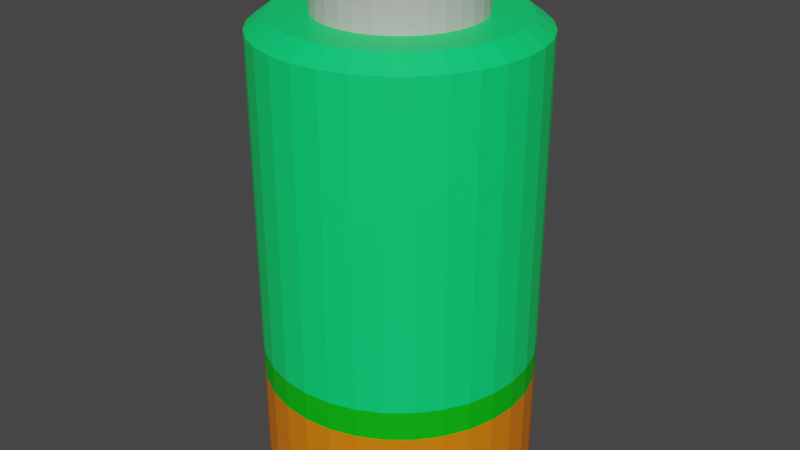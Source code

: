# Source: battery.blend  (saved by Blender 2.80.74; exported with 4.5.12 LTS)
import bpy
from mathutils import Matrix  # noqa: F401  (used for matrix-valued properties, if any)

bpy.ops.wm.read_factory_settings(use_empty=True)
scene = bpy.context.scene
scene.name = 'Scene'

# ---- collections
col_collection = bpy.data.collections.new('Collection'); scene.collection.children.link(col_collection)

# ---- materials (node trees are filled in below, after node groups)
mat_battery = bpy.data.materials.new('battery')
mat_battery.use_transparent_shadow = False
mat_battery1 = bpy.data.materials.new('battery1')
mat_battery1.use_transparent_shadow = False
mat_battery2 = bpy.data.materials.new('battery2')
mat_battery2.use_transparent_shadow = False
mat_battery_metal = bpy.data.materials.new('battery_metal')
mat_battery_metal.use_transparent_shadow = False

# ---- material node trees
mat_battery.use_nodes = True; mat_battery.node_tree.nodes.clear()
_N = mat_battery.node_tree.nodes; _L = mat_battery.node_tree.links
n0 = _N.new('ShaderNodeOutputMaterial'); n0.name = 'Material Output'; n0.location = (300, 300)
n1 = _N.new('ShaderNodeBsdfPrincipled'); n1.name = 'Principled BSDF'; n1.location = (10, 300)
n1.distribution = 'GGX'
n1.subsurface_method = 'BURLEY'
n1.inputs[0].default_value = (0.0, 0.8, 0.1649, 1.0)
n1.inputs[3].default_value = 1.45
n1.inputs[27].default_value = (0.0, 0.0, 0.0, 1.0)
n1.inputs[28].default_value = 1.0
_L.new(n1.outputs[0], n0.inputs[0])
n0.is_active_output = True
mat_battery1.use_nodes = True; mat_battery1.node_tree.nodes.clear()
_N = mat_battery1.node_tree.nodes; _L = mat_battery1.node_tree.links
n0 = _N.new('ShaderNodeOutputMaterial'); n0.name = 'Material Output'; n0.location = (300, 300)
n1 = _N.new('ShaderNodeBsdfPrincipled'); n1.name = 'Principled BSDF'; n1.location = (10, 300)
n1.distribution = 'GGX'
n1.subsurface_method = 'BURLEY'
n1.inputs[0].default_value = (0.8, 0.2027, 0.0, 1.0)
n1.inputs[3].default_value = 1.45
n1.inputs[27].default_value = (0.0, 0.0, 0.0, 1.0)
n1.inputs[28].default_value = 1.0
_L.new(n1.outputs[0], n0.inputs[0])
n0.is_active_output = True
mat_battery2.use_nodes = True; mat_battery2.node_tree.nodes.clear()
_N = mat_battery2.node_tree.nodes; _L = mat_battery2.node_tree.links
n0 = _N.new('ShaderNodeOutputMaterial'); n0.name = 'Material Output'; n0.location = (300, 300)
n1 = _N.new('ShaderNodeBsdfPrincipled'); n1.name = 'Principled BSDF'; n1.location = (10, 300)
n1.distribution = 'GGX'
n1.subsurface_method = 'BURLEY'
n1.inputs[0].default_value = (0.0, 0.5071, 0.00185, 1.0)
n1.inputs[3].default_value = 1.45
n1.inputs[27].default_value = (0.0, 0.0, 0.0, 1.0)
n1.inputs[28].default_value = 1.0
_L.new(n1.outputs[0], n0.inputs[0])
n0.is_active_output = True
mat_battery_metal.use_nodes = True; mat_battery_metal.node_tree.nodes.clear()
_N = mat_battery_metal.node_tree.nodes; _L = mat_battery_metal.node_tree.links
n0 = _N.new('ShaderNodeOutputMaterial'); n0.name = 'Material Output'; n0.location = (300, 300)
n1 = _N.new('ShaderNodeBsdfPrincipled'); n1.name = 'Principled BSDF'; n1.location = (10, 300)
n1.distribution = 'GGX'
n1.subsurface_method = 'BURLEY'
n1.inputs[0].default_value = (0.5382, 0.5382, 0.5382, 1.0)
n1.inputs[3].default_value = 1.45
n1.inputs[27].default_value = (0.0, 0.0, 0.0, 1.0)
n1.inputs[28].default_value = 1.0
_L.new(n1.outputs[0], n0.inputs[0])
n0.is_active_output = True

# ---- world
world_world = bpy.data.worlds.new('World'); scene.world = world_world
world_world.use_nodes = True; world_world.node_tree.nodes.clear()
_N = world_world.node_tree.nodes; _L = world_world.node_tree.links
n0 = _N.new('ShaderNodeOutputWorld'); n0.name = 'World Output'; n0.location = (300, 300)
n1 = _N.new('ShaderNodeBackground'); n1.name = 'Background'; n1.location = (10, 300)
n1.inputs[0].default_value = (0.05088, 0.05088, 0.05088, 1.0)
_L.new(n1.outputs[0], n0.inputs[0])
n0.is_active_output = True
world_world.color = (0.05088, 0.05088, 0.05088)
world_world.use_sun_shadow = False
world_world.sun_shadow_jitter_overblur = 0.0

# ---- meshes
me_cylinder = bpy.data.meshes.new('Cylinder')
me_cylinder.from_pydata([(-1.991e-08, 0.263, -0.5666), (0.0, 0.3465, 0.6014), (0.05131, 0.258, -0.5666), (0.0676, 0.3398, 0.6014), (0.1006, 0.243, -0.5666), (0.1326, 0.3201, 0.6014), (0.1461, 0.2187, -0.5666), (0.1925, 0.2881, 0.6014), (0.186, 0.186, -0.5666), (0.245, 0.245, 0.6014), (0.2187, 0.1461, -0.5666), (0.2881, 0.1925, 0.6014), (0.243, 0.1006, -0.5666), (0.3201, 0.1326, 0.6014), (0.258, 0.05131, -0.5666), (0.3398, 0.0676, 0.6014), (0.263, 2.413e-08, -0.5666), (0.3465, 2.616e-08, 0.6014), (0.258, -0.05131, -0.5666), (0.3398, -0.0676, 0.6014), (0.243, -0.1006, -0.5666), (0.3201, -0.1326, 0.6014), (0.2187, -0.1461, -0.5666), (0.2881, -0.1925, 0.6014), (0.186, -0.186, -0.5666), (0.245, -0.245, 0.6014), (0.1461, -0.2187, -0.5666), (0.1925, -0.2881, 0.6014), (0.1006, -0.243, -0.5666), (0.1326, -0.3201, 0.6014), (0.05131, -0.258, -0.5666), (0.0676, -0.3398, 0.6014), (-8.179e-08, -0.263, -0.5666), (-1.129e-07, -0.3465, 0.6014), (-0.05131, -0.258, -0.5666), (-0.0676, -0.3398, 0.6014), (-0.1006, -0.243, -0.5666), (-0.1326, -0.3201, 0.6014), (-0.1461, -0.2187, -0.5666), (-0.1925, -0.2881, 0.6014), (-0.186, -0.186, -0.5666), (-0.245, -0.245, 0.6014), (-0.2187, -0.1461, -0.5666), (-0.2881, -0.1925, 0.6014), (-0.243, -0.1006, -0.5666), (-0.3201, -0.1326, 0.6014), (-0.258, -0.05131, -0.5666), (-0.3398, -0.0676, 0.6014), (-0.263, 2.695e-07, -0.5666), (-0.3465, 3.346e-07, 0.6014), (-0.258, 0.05131, -0.5666), (-0.3398, 0.0676, 0.6014), (-0.243, 0.1006, -0.5666), (-0.3201, 0.1326, 0.6014), (-0.2187, 0.1461, -0.5666), (-0.2881, 0.1925, 0.6014), (-0.186, 0.186, -0.5666), (-0.245, 0.245, 0.6014), (-0.1461, 0.2187, -0.5666), (-0.1925, 0.2881, 0.6014), (-0.1006, 0.243, -0.5666), (-0.1326, 0.3201, 0.6014), (-0.05131, 0.258, -0.5666), (-0.0676, 0.3398, 0.6014), (0.0, 0.3465, -0.5283), (0.0676, 0.3398, -0.5283), (0.1326, 0.3201, -0.5283), (0.1925, 0.2881, -0.5283), (0.245, 0.245, -0.5283), (0.2881, 0.1925, -0.5283), (0.3201, 0.1326, -0.5283), (0.3398, 0.0676, -0.5283), (0.3465, 2.616e-08, -0.5283), (0.3398, -0.0676, -0.5283), (0.3201, -0.1326, -0.5283), (0.2881, -0.1925, -0.5283), (0.245, -0.245, -0.5283), (0.1925, -0.2881, -0.5283), (0.1326, -0.3201, -0.5283), (0.0676, -0.3398, -0.5283), (-1.129e-07, -0.3465, -0.5283), (-0.0676, -0.3398, -0.5283), (-0.1326, -0.3201, -0.5283), (-0.1925, -0.2881, -0.5283), (-0.245, -0.245, -0.5283), (-0.2881, -0.1925, -0.5283), (-0.3201, -0.1326, -0.5283), (-0.3398, -0.0676, -0.5283), (-0.3465, 3.346e-07, -0.5283), (-0.3398, 0.0676, -0.5283), (-0.3201, 0.1326, -0.5283), (-0.2881, 0.1925, -0.5283), (-0.245, 0.245, -0.5283), (-0.1925, 0.2881, -0.5283), (-0.1326, 0.3201, -0.5283), (-0.0676, 0.3398, -0.5283), (5.71e-09, 0.2984, 0.6371), (0.05822, 0.2927, 0.6371), (0.1142, 0.2757, 0.6371), (0.1658, 0.2481, 0.6371), (0.211, 0.211, 0.6371), (0.2481, 0.1658, 0.6371), (0.2757, 0.1142, 0.6371), (0.2927, 0.05822, 0.6371), (0.2984, 3.623e-08, 0.6371), (0.2927, -0.05822, 0.6371), (0.2757, -0.1142, 0.6371), (0.2481, -0.1658, 0.6371), (0.211, -0.211, 0.6371), (0.1658, -0.2481, 0.6371), (0.1142, -0.2757, 0.6371), (0.05822, -0.2927, 0.6371), (-9.153e-08, -0.2984, 0.6371), (-0.05822, -0.2927, 0.6371), (-0.1142, -0.2757, 0.6371), (-0.1658, -0.2481, 0.6371), (-0.211, -0.211, 0.6371), (-0.2481, -0.1658, 0.6371), (-0.2757, -0.1142, 0.6371), (-0.2927, -0.05822, 0.6371), (-0.2984, 3.019e-07, 0.6371), (-0.2927, 0.05822, 0.6371), (-0.2757, 0.1142, 0.6371), (-0.2481, 0.1658, 0.6371), (-0.211, 0.211, 0.6371), (-0.1658, 0.2481, 0.6371), (-0.1142, 0.2757, 0.6371), (-0.05822, 0.2927, 0.6371), (4.221e-08, 0.2028, 0.6378), (0.03956, 0.1989, 0.6378), (0.07761, 0.1874, 0.6378), (0.1127, 0.1686, 0.6378), (0.1434, 0.1434, 0.6378), (0.1686, 0.1127, 0.6378), (0.1874, 0.07761, 0.6378), (0.1989, 0.03956, 0.6378), (0.2028, 5.867e-08, 0.6378), (0.1989, -0.03956, 0.6378), (0.1874, -0.07761, 0.6378), (0.1686, -0.1127, 0.6378), (0.1434, -0.1434, 0.6378), (0.1127, -0.1686, 0.6378), (0.07761, -0.1874, 0.6378), (0.03956, -0.1989, 0.6378), (-2.387e-08, -0.2028, 0.6378), (-0.03956, -0.1989, 0.6378), (-0.07761, -0.1874, 0.6378), (-0.1127, -0.1686, 0.6378), (-0.1434, -0.1434, 0.6378), (-0.1686, -0.1127, 0.6378), (-0.1874, -0.07761, 0.6378), (-0.1989, -0.03956, 0.6378), (-0.2028, 2.392e-07, 0.6378), (-0.1989, 0.03956, 0.6378), (-0.1874, 0.07761, 0.6378), (-0.1686, 0.1127, 0.6378), (-0.1434, 0.1434, 0.6378), (-0.1127, 0.1686, 0.6378), (-0.07761, 0.1874, 0.6378), (-0.03956, 0.1989, 0.6378), (4.491e-08, 0.1791, 0.7695), (0.03493, 0.1756, 0.7695), (0.06852, 0.1654, 0.7695), (0.09948, 0.1489, 0.7695), (0.1266, 0.1266, 0.7695), (0.1489, 0.09948, 0.7695), (0.1654, 0.06852, 0.7695), (0.1756, 0.03493, 0.7695), (0.1791, 6.502e-08, 0.7695), (0.1756, -0.03493, 0.7695), (0.1654, -0.06852, 0.7695), (0.1489, -0.09948, 0.7695), (0.1266, -0.1266, 0.7695), (0.09948, -0.1489, 0.7695), (0.06852, -0.1654, 0.7695), (0.03493, -0.1756, 0.7695), (-1.343e-08, -0.1791, 0.7695), (-0.03493, -0.1756, 0.7695), (-0.06852, -0.1654, 0.7695), (-0.09948, -0.1489, 0.7695), (-0.1266, -0.1266, 0.7695), (-0.1489, -0.09948, 0.7695), (-0.1654, -0.06852, 0.7695), (-0.1756, -0.03493, 0.7695), (-0.1791, 2.244e-07, 0.7695), (-0.1756, 0.03493, 0.7695), (-0.1654, 0.06852, 0.7695), (-0.1489, 0.09948, 0.7695), (-0.1266, 0.1266, 0.7695), (-0.09948, 0.1489, 0.7695), (-0.06852, 0.1654, 0.7695), (-0.03493, 0.1756, 0.7695), (5.735e-08, 0.0772, 0.7655), (0.01506, 0.07572, 0.7655), (0.02954, 0.07133, 0.7655), (0.04289, 0.06419, 0.7655), (0.05459, 0.05459, 0.7655), (0.06419, 0.04289, 0.7655), (0.07133, 0.02954, 0.7655), (0.07572, 0.01506, 0.7655), (0.0772, 9.045e-08, 0.7655), (0.07572, -0.01506, 0.7655), (0.07133, -0.02954, 0.7655), (0.06419, -0.04289, 0.7655), (0.05459, -0.05459, 0.7655), (0.04289, -0.06419, 0.7655), (0.02954, -0.07133, 0.7655), (0.01506, -0.07572, 0.7655), (3.219e-08, -0.0772, 0.7655), (-0.01506, -0.07572, 0.7655), (-0.02954, -0.07133, 0.7655), (-0.04289, -0.06419, 0.7655), (-0.05459, -0.05459, 0.7655), (-0.06419, -0.04289, 0.7655), (-0.07133, -0.02954, 0.7655), (-0.07572, -0.01506, 0.7655), (-0.0772, 1.592e-07, 0.7655), (-0.07572, 0.01506, 0.7655), (-0.07133, 0.02954, 0.7655), (-0.06419, 0.04289, 0.7655), (-0.05459, 0.05459, 0.7655), (-0.04289, 0.06419, 0.7655), (-0.02954, 0.07133, 0.7655), (-0.01506, 0.07572, 0.7655), (6.269e-08, 1.084e-07, 0.7655), (6.325e-08, 1.084e-07, 0.7655), (6.196e-08, 1.084e-07, 0.7655), (6.196e-08, 1.084e-07, 0.7655), (6.196e-08, 1.084e-07, 0.7655), (6.196e-08, 1.058e-07, 0.7655), (6.196e-08, 1.058e-07, 0.7655), (6.196e-08, 1.071e-07, 0.7655), (6.196e-08, 1.067e-07, 0.7655), (6.196e-08, 1.071e-07, 0.7655), (6.196e-08, 1.058e-07, 0.7655), (6.196e-08, 1.058e-07, 0.7655), (6.196e-08, 1.084e-07, 0.7655), (6.196e-08, 1.084e-07, 0.7655), (6.196e-08, 1.084e-07, 0.7655), (6.325e-08, 1.084e-07, 0.7655), (6.269e-08, 1.084e-07, 0.7655), (6.325e-08, 1.084e-07, 0.7655), (6.196e-08, 1.084e-07, 0.7655), (6.196e-08, 1.084e-07, 0.7655), (6.196e-08, 1.084e-07, 0.7655), (6.196e-08, 1.058e-07, 0.7655), (6.196e-08, 1.058e-07, 0.7655), (6.196e-08, 1.071e-07, 0.7655), (6.196e-08, 1.067e-07, 0.7655), (6.196e-08, 1.071e-07, 0.7655), (6.196e-08, 1.058e-07, 0.7655), (6.196e-08, 1.058e-07, 0.7655), (6.196e-08, 1.084e-07, 0.7655), (6.196e-08, 1.084e-07, 0.7655), (6.196e-08, 1.084e-07, 0.7655), (6.325e-08, 1.084e-07, 0.7655), (-0.1127, -0.1686, 0.7424), (-0.1434, -0.1434, 0.7424), (0.1874, 0.07761, 0.7424), (0.1989, 0.03956, 0.7424), (-0.1686, -0.1127, 0.7424), (0.2028, 5.867e-08, 0.7424), (-0.1874, -0.07761, 0.7424), (0.1989, -0.03956, 0.7424), (-0.1989, -0.03956, 0.7424), (0.1874, -0.07761, 0.7424), (-0.2028, 2.392e-07, 0.7424), (0.1686, -0.1127, 0.7424), (-0.1989, 0.03956, 0.7424), (0.1434, -0.1434, 0.7424), (-0.1874, 0.07761, 0.7424), (0.1127, -0.1686, 0.7424), (-0.1686, 0.1127, 0.7424), (0.07761, -0.1874, 0.7424), (4.221e-08, 0.2028, 0.7424), (0.03956, 0.1989, 0.7424), (-0.1434, 0.1434, 0.7424), (0.03956, -0.1989, 0.7424), (0.07761, 0.1874, 0.7424), (-0.1127, 0.1686, 0.7424), (-2.387e-08, -0.2028, 0.7424), (0.1127, 0.1686, 0.7424), (-0.07761, 0.1874, 0.7424), (-0.03956, -0.1989, 0.7424), (0.1434, 0.1434, 0.7424), (-0.03956, 0.1989, 0.7424), (-0.07761, -0.1874, 0.7424), (0.1686, 0.1127, 0.7424), (0.0, 0.3465, -0.2023), (0.0676, 0.3398, -0.2023), (0.1326, 0.3201, -0.2023), (0.1925, 0.2881, -0.2023), (0.245, 0.245, -0.2023), (0.2881, 0.1925, -0.2023), (0.3201, 0.1326, -0.2023), (0.3398, 0.0676, -0.2023), (0.3465, 2.616e-08, -0.2023), (0.3398, -0.0676, -0.2023), (0.3201, -0.1326, -0.2023), (0.2881, -0.1925, -0.2023), (0.245, -0.245, -0.2023), (0.1925, -0.2881, -0.2023), (0.1326, -0.3201, -0.2023), (0.0676, -0.3398, -0.2023), (-1.129e-07, -0.3465, -0.2023), (-0.0676, -0.3398, -0.2023), (-0.1326, -0.3201, -0.2023), (-0.1925, -0.2881, -0.2023), (-0.245, -0.245, -0.2023), (-0.2881, -0.1925, -0.2023), (-0.3201, -0.1326, -0.2023), (-0.3398, -0.0676, -0.2023), (-0.3465, 3.346e-07, -0.2023), (-0.3398, 0.0676, -0.2023), (-0.3201, 0.1326, -0.2023), (-0.2881, 0.1925, -0.2023), (-0.245, 0.245, -0.2023), (-0.1925, 0.2881, -0.2023), (-0.1326, 0.3201, -0.2023), (-0.0676, 0.3398, -0.2023), (0.0676, 0.3398, -0.2781), (0.1326, 0.3201, -0.2781), (0.1925, 0.2881, -0.2781), (0.245, 0.245, -0.2781), (0.2881, 0.1925, -0.2781), (0.3201, 0.1326, -0.2781), (0.3398, 0.0676, -0.2781), (0.3465, 2.616e-08, -0.2781), (0.3398, -0.0676, -0.2781), (0.3201, -0.1326, -0.2781), (0.2881, -0.1925, -0.2781), (0.245, -0.245, -0.2781), (0.1925, -0.2881, -0.2781), (0.1326, -0.3201, -0.2781), (0.0676, -0.3398, -0.2781), (-1.129e-07, -0.3465, -0.2781), (-0.0676, -0.3398, -0.2781), (-0.1326, -0.3201, -0.2781), (-0.1925, -0.2881, -0.2781), (-0.245, -0.245, -0.2781), (-0.2881, -0.1925, -0.2781), (-0.3201, -0.1326, -0.2781), (-0.3398, -0.0676, -0.2781), (-0.3465, 3.346e-07, -0.2781), (-0.3398, 0.0676, -0.2781), (-0.3201, 0.1326, -0.2781), (-0.2881, 0.1925, -0.2781), (-0.245, 0.245, -0.2781), (-0.1925, 0.2881, -0.2781), (-0.1326, 0.3201, -0.2781), (-0.0676, 0.3398, -0.2781), (0.0, 0.3465, -0.2781), (3.72e-09, 0.3152, -0.5666), (0.06149, 0.3091, -0.5666), (0.1206, 0.2912, -0.5666), (0.1751, 0.2621, -0.5666), (0.2229, 0.2229, -0.5666), (0.2621, 0.1751, -0.5666), (0.2912, 0.1206, -0.5666), (0.3091, 0.06149, -0.5666), (0.3152, 3.272e-08, -0.5666), (0.3091, -0.06149, -0.5666), (0.2912, -0.1206, -0.5666), (0.2621, -0.1751, -0.5666), (0.2229, -0.2229, -0.5666), (0.1751, -0.2621, -0.5666), (0.1206, -0.2912, -0.5666), (0.06149, -0.3091, -0.5666), (-9.898e-08, -0.3152, -0.5666), (-0.06149, -0.3091, -0.5666), (-0.1206, -0.2912, -0.5666), (-0.1751, -0.2621, -0.5666), (-0.2229, -0.2229, -0.5666), (-0.2621, -0.1751, -0.5666), (-0.2912, -0.1206, -0.5666), (-0.3091, -0.06149, -0.5666), (-0.3152, 3.133e-07, -0.5666), (-0.3091, 0.06149, -0.5666), (-0.2912, 0.1206, -0.5666), (-0.2621, 0.1751, -0.5666), (-0.2229, 0.2229, -0.5666), (-0.1751, 0.2621, -0.5666), (-0.1206, 0.2912, -0.5666), (-0.06149, 0.3091, -0.5666)], [], [(288, 1, 3, 289), (289, 3, 5, 290), (290, 5, 7, 291), (291, 7, 9, 292), (292, 9, 11, 293), (293, 11, 13, 294), (294, 13, 15, 295), (295, 15, 17, 296), (296, 17, 19, 297), (297, 19, 21, 298), (298, 21, 23, 299), (299, 23, 25, 300), (300, 25, 27, 301), (301, 27, 29, 302), (302, 29, 31, 303), (303, 31, 33, 304), (304, 33, 35, 305), (305, 35, 37, 306), (306, 37, 39, 307), (307, 39, 41, 308), (308, 41, 43, 309), (309, 43, 45, 310), (310, 45, 47, 311), (311, 47, 49, 312), (312, 49, 51, 313), (313, 51, 53, 314), (314, 53, 55, 315), (315, 55, 57, 316), (316, 57, 59, 317), (317, 59, 61, 318), (21, 19, 105, 106), (318, 61, 63, 319), (319, 63, 1, 288), (0, 2, 4, 6, 8, 10, 12, 14, 16, 18, 20, 22, 24, 26, 28, 30, 32, 34, 36, 38, 40, 42, 44, 46, 48, 50, 52, 54, 56, 58, 60, 62), (383, 95, 64, 352), (382, 94, 95, 383), (381, 93, 94, 382), (380, 92, 93, 381), (379, 91, 92, 380), (378, 90, 91, 379), (377, 89, 90, 378), (376, 88, 89, 377), (375, 87, 88, 376), (374, 86, 87, 375), (373, 85, 86, 374), (372, 84, 85, 373), (371, 83, 84, 372), (370, 82, 83, 371), (369, 81, 82, 370), (368, 80, 81, 369), (367, 79, 80, 368), (366, 78, 79, 367), (365, 77, 78, 366), (364, 76, 77, 365), (363, 75, 76, 364), (362, 74, 75, 363), (361, 73, 74, 362), (360, 72, 73, 361), (359, 71, 72, 360), (358, 70, 71, 359), (357, 69, 70, 358), (356, 68, 69, 357), (355, 67, 68, 356), (354, 66, 67, 355), (353, 65, 66, 354), (352, 64, 65, 353), (113, 112, 144, 145), (39, 37, 114, 115), (57, 55, 123, 124), (13, 11, 101, 102), (31, 29, 110, 111), (49, 47, 119, 120), (5, 3, 97, 98), (23, 21, 106, 107), (41, 39, 115, 116), (59, 57, 124, 125), (15, 13, 102, 103), (33, 31, 111, 112), (51, 49, 120, 121), (7, 5, 98, 99), (25, 23, 107, 108), (43, 41, 116, 117), (61, 59, 125, 126), (17, 15, 103, 104), (35, 33, 112, 113), (53, 51, 121, 122), (9, 7, 99, 100), (27, 25, 108, 109), (45, 43, 117, 118), (63, 61, 126, 127), (19, 17, 104, 105), (37, 35, 113, 114), (55, 53, 122, 123), (11, 9, 100, 101), (29, 27, 109, 110), (47, 45, 118, 119), (3, 1, 96, 97), (1, 63, 127, 96), (257, 256, 179, 180), (100, 99, 131, 132), (127, 126, 158, 159), (114, 113, 145, 146), (101, 100, 132, 133), (96, 127, 159, 128), (115, 114, 146, 147), (102, 101, 133, 134), (116, 115, 147, 148), (103, 102, 134, 135), (117, 116, 148, 149), (104, 103, 135, 136), (118, 117, 149, 150), (105, 104, 136, 137), (119, 118, 150, 151), (106, 105, 137, 138), (120, 119, 151, 152), (107, 106, 138, 139), (121, 120, 152, 153), (108, 107, 139, 140), (122, 121, 153, 154), (109, 108, 140, 141), (123, 122, 154, 155), (110, 109, 141, 142), (97, 96, 128, 129), (124, 123, 155, 156), (111, 110, 142, 143), (98, 97, 129, 130), (125, 124, 156, 157), (112, 111, 143, 144), (99, 98, 130, 131), (126, 125, 157, 158), (183, 182, 214, 215), (259, 258, 166, 167), (260, 257, 180, 181), (261, 259, 167, 168), (262, 260, 181, 182), (263, 261, 168, 169), (264, 262, 182, 183), (265, 263, 169, 170), (266, 264, 183, 184), (267, 265, 170, 171), (268, 266, 184, 185), (269, 267, 171, 172), (270, 268, 185, 186), (271, 269, 172, 173), (272, 270, 186, 187), (273, 271, 173, 174), (275, 274, 160, 161), (276, 272, 187, 188), (277, 273, 174, 175), (278, 275, 161, 162), (279, 276, 188, 189), (280, 277, 175, 176), (281, 278, 162, 163), (282, 279, 189, 190), (283, 280, 176, 177), (284, 281, 163, 164), (285, 282, 190, 191), (286, 283, 177, 178), (287, 284, 164, 165), (274, 285, 191, 160), (256, 286, 178, 179), (258, 287, 165, 166), (218, 217, 249, 250), (170, 169, 201, 202), (184, 183, 215, 216), (171, 170, 202, 203), (185, 184, 216, 217), (172, 171, 203, 204), (186, 185, 217, 218), (173, 172, 204, 205), (187, 186, 218, 219), (174, 173, 205, 206), (161, 160, 192, 193), (188, 187, 219, 220), (175, 174, 206, 207), (162, 161, 193, 194), (189, 188, 220, 221), (176, 175, 207, 208), (163, 162, 194, 195), (190, 189, 221, 222), (177, 176, 208, 209), (164, 163, 195, 196), (191, 190, 222, 223), (178, 177, 209, 210), (165, 164, 196, 197), (160, 191, 223, 192), (179, 178, 210, 211), (166, 165, 197, 198), (180, 179, 211, 212), (167, 166, 198, 199), (181, 180, 212, 213), (168, 167, 199, 200), (182, 181, 213, 214), (169, 168, 200, 201), (225, 224, 255, 254, 253, 252, 251, 250, 249, 248, 247, 246, 245, 244, 243, 242, 241, 240, 239, 238, 237, 236, 235, 234, 233, 232, 231, 230, 229, 228, 227, 226), (205, 204, 236, 237), (219, 218, 250, 251), (206, 205, 237, 238), (193, 192, 224, 225), (220, 219, 251, 252), (207, 206, 238, 239), (194, 193, 225, 226), (221, 220, 252, 253), (208, 207, 239, 240), (195, 194, 226, 227), (222, 221, 253, 254), (209, 208, 240, 241), (196, 195, 227, 228), (223, 222, 254, 255), (210, 209, 241, 242), (197, 196, 228, 229), (192, 223, 255, 224), (211, 210, 242, 243), (198, 197, 229, 230), (212, 211, 243, 244), (199, 198, 230, 231), (213, 212, 244, 245), (200, 199, 231, 232), (214, 213, 245, 246), (201, 200, 232, 233), (215, 214, 246, 247), (202, 201, 233, 234), (216, 215, 247, 248), (203, 202, 234, 235), (217, 216, 248, 249), (204, 203, 235, 236), (134, 133, 287, 258), (147, 146, 286, 256), (128, 159, 285, 274), (133, 132, 284, 287), (146, 145, 283, 286), (159, 158, 282, 285), (132, 131, 281, 284), (145, 144, 280, 283), (158, 157, 279, 282), (131, 130, 278, 281), (144, 143, 277, 280), (157, 156, 276, 279), (130, 129, 275, 278), (143, 142, 273, 277), (156, 155, 272, 276), (129, 128, 274, 275), (142, 141, 271, 273), (155, 154, 270, 272), (141, 140, 269, 271), (154, 153, 268, 270), (140, 139, 267, 269), (153, 152, 266, 268), (139, 138, 265, 267), (152, 151, 264, 266), (138, 137, 263, 265), (151, 150, 262, 264), (137, 136, 261, 263), (150, 149, 260, 262), (136, 135, 259, 261), (149, 148, 257, 260), (135, 134, 258, 259), (148, 147, 256, 257), (350, 319, 288, 351), (349, 318, 319, 350), (348, 317, 318, 349), (347, 316, 317, 348), (346, 315, 316, 347), (345, 314, 315, 346), (344, 313, 314, 345), (343, 312, 313, 344), (342, 311, 312, 343), (341, 310, 311, 342), (340, 309, 310, 341), (339, 308, 309, 340), (338, 307, 308, 339), (337, 306, 307, 338), (336, 305, 306, 337), (335, 304, 305, 336), (334, 303, 304, 335), (333, 302, 303, 334), (332, 301, 302, 333), (331, 300, 301, 332), (330, 299, 300, 331), (329, 298, 299, 330), (328, 297, 298, 329), (327, 296, 297, 328), (326, 295, 296, 327), (325, 294, 295, 326), (324, 293, 294, 325), (323, 292, 293, 324), (322, 291, 292, 323), (321, 290, 291, 322), (320, 289, 290, 321), (351, 288, 289, 320), (64, 351, 320, 65), (65, 320, 321, 66), (66, 321, 322, 67), (67, 322, 323, 68), (68, 323, 324, 69), (69, 324, 325, 70), (70, 325, 326, 71), (71, 326, 327, 72), (72, 327, 328, 73), (73, 328, 329, 74), (74, 329, 330, 75), (75, 330, 331, 76), (76, 331, 332, 77), (77, 332, 333, 78), (78, 333, 334, 79), (79, 334, 335, 80), (80, 335, 336, 81), (81, 336, 337, 82), (82, 337, 338, 83), (83, 338, 339, 84), (84, 339, 340, 85), (85, 340, 341, 86), (86, 341, 342, 87), (87, 342, 343, 88), (88, 343, 344, 89), (89, 344, 345, 90), (90, 345, 346, 91), (91, 346, 347, 92), (92, 347, 348, 93), (93, 348, 349, 94), (94, 349, 350, 95), (95, 350, 351, 64), (2, 0, 352, 353), (4, 2, 353, 354), (6, 4, 354, 355), (8, 6, 355, 356), (10, 8, 356, 357), (12, 10, 357, 358), (14, 12, 358, 359), (16, 14, 359, 360), (18, 16, 360, 361), (20, 18, 361, 362), (22, 20, 362, 363), (24, 22, 363, 364), (26, 24, 364, 365), (28, 26, 365, 366), (30, 28, 366, 367), (32, 30, 367, 368), (34, 32, 368, 369), (36, 34, 369, 370), (38, 36, 370, 371), (40, 38, 371, 372), (42, 40, 372, 373), (44, 42, 373, 374), (46, 44, 374, 375), (48, 46, 375, 376), (50, 48, 376, 377), (52, 50, 377, 378), (54, 52, 378, 379), (56, 54, 379, 380), (58, 56, 380, 381), (60, 58, 381, 382), (62, 60, 382, 383), (0, 62, 383, 352)])
me_cylinder.polygons.foreach_set('material_index', [0, 0, 0, 0, 0, 0, 0, 0, 0, 0, 0, 0, 0, 0, 0, 0, 0, 0, 0, 0, 0, 0, 0, 0, 0, 0, 0, 0, 0, 0, 0, 0, 0, 3, 0, 0, 0, 0, 0, 0, 0, 0, 0, 0, 0, 0, 0, 0, 0, 0, 0, 0, 0, 0, 0, 0, 0, 0, 0, 0, 0, 0, 0, 0, 0, 0, 0, 0, 0, 0, 0, 0, 0, 0, 0, 0, 0, 0, 0, 0, 0, 0, 0, 0, 0, 0, 0, 0, 0, 0, 0, 0, 0, 0, 0, 0, 0, 0, 3, 0, 0, 0, 0, 0, 0, 0, 0, 0, 0, 0, 0, 0, 0, 0, 0, 0, 0, 0, 0, 0, 0, 0, 0, 0, 0, 0, 0, 0, 0, 0, 3, 3, 3, 3, 3, 3, 3, 3, 3, 3, 3, 3, 3, 3, 3, 3, 3, 3, 3, 3, 3, 3, 3, 3, 3, 3, 3, 3, 3, 3, 3, 3, 3, 3, 3, 3, 3, 3, 3, 3, 3, 3, 3, 3, 3, 3, 3, 3, 3, 3, 3, 3, 3, 3, 3, 3, 3, 3, 3, 3, 3, 3, 3, 3, 3, 3, 3, 3, 3, 3, 3, 3, 3, 3, 3, 3, 3, 3, 3, 3, 3, 3, 3, 3, 3, 3, 3, 3, 3, 3, 3, 3, 3, 3, 3, 3, 3, 3, 3, 3, 3, 3, 3, 3, 3, 3, 3, 3, 3, 3, 3, 3, 3, 3, 3, 3, 3, 3, 3, 3, 3, 3, 3, 3, 3, 3, 3, 3, 2, 2, 2, 2, 2, 2, 2, 2, 2, 2, 2, 2, 2, 2, 2, 2, 2, 2, 2, 2, 2, 2, 2, 2, 2, 2, 2, 2, 2, 2, 2, 2, 1, 1, 1, 1, 1, 1, 1, 1, 1, 1, 1, 1, 1, 1, 1, 1, 1, 1, 1, 1, 1, 1, 1, 1, 1, 1, 1, 1, 1, 1, 1, 1, 0, 0, 0, 0, 0, 0, 0, 0, 0, 0, 0, 0, 0, 0, 0, 0, 0, 0, 0, 0, 0, 0, 0, 0, 0, 0, 0, 0, 0, 0, 0, 0])
_uv = me_cylinder.uv_layers.new(name='UVMap')
_uv.uv.foreach_set('vector', [1.0, 0.6652, 1.0, 1.0, 0.9688, 1.0, 0.9688, 0.6652, 0.9688, 0.6652, 0.9688, 1.0, 0.9375, 1.0, 0.9375, 0.6652, 0.9375, 0.6652, 0.9375, 1.0, 0.9062, 1.0, 0.9062, 0.6652, 0.9062, 0.6652, 0.9062, 1.0, 0.875, 1.0, 0.875, 0.6652, 0.875, 0.6652, 0.875, 1.0, 0.8438, 1.0, 0.8438, 0.6652, 0.8438, 0.6652, 0.8438, 1.0, 0.8125, 1.0, 0.8125, 0.6652, 0.8125, 0.6652, 0.8125, 1.0, 0.7813, 1.0, 0.7812, 0.6652, 0.7812, 0.6652, 0.7813, 1.0, 0.75, 1.0, 0.75, 0.6652, 0.75, 0.6652, 0.75, 1.0, 0.7188, 1.0, 0.7188, 0.6652, 0.7188, 0.6652, 0.7188, 1.0, 0.6875, 1.0, 0.6875, 0.6652, 0.6875, 0.6652, 0.6875, 1.0, 0.6562, 1.0, 0.6562, 0.6652, 0.6562, 0.6652, 0.6562, 1.0, 0.625, 1.0, 0.625, 0.6652, 0.625, 0.6652, 0.625, 1.0, 0.5938, 1.0, 0.5938, 0.6652, 0.5938, 0.6652, 0.5938, 1.0, 0.5625, 1.0, 0.5625, 0.6652, 0.5625, 0.6652, 0.5625, 1.0, 0.5313, 1.0, 0.5312, 0.6652, 0.5312, 0.6652, 0.5313, 1.0, 0.5, 1.0, 0.5, 0.6652, 0.5, 0.6652, 0.5, 1.0, 0.4688, 1.0, 0.4688, 0.6652, 0.4688, 0.6652, 0.4688, 1.0, 0.4375, 1.0, 0.4375, 0.6652, 0.4375, 0.6652, 0.4375, 1.0, 0.4062, 1.0, 0.4062, 0.6652, 0.4062, 0.6652, 0.4062, 1.0, 0.375, 1.0, 0.375, 0.6652, 0.375, 0.6652, 0.375, 1.0, 0.3438, 1.0, 0.3438, 0.6652, 0.3438, 0.6652, 0.3438, 1.0, 0.3125, 1.0, 0.3125, 0.6652, 0.3125, 0.6652, 0.3125, 1.0, 0.2813, 1.0, 0.2812, 0.6652, 0.2812, 0.6652, 0.2813, 1.0, 0.25, 1.0, 0.25, 0.6652, 0.25, 0.6652, 0.25, 1.0, 0.2188, 1.0, 0.2188, 0.6652, 0.2188, 0.6652, 0.2188, 1.0, 0.1875, 1.0, 0.1875, 0.6652, 0.1875, 0.6652, 0.1875, 1.0, 0.1562, 1.0, 0.1562, 0.6652, 0.1562, 0.6652, 0.1562, 1.0, 0.125, 1.0, 0.125, 0.6652, 0.125, 0.6652, 0.125, 1.0, 0.09375, 1.0, 0.09375, 0.6652, 0.09375, 0.6652, 0.09375, 1.0, 0.0625, 1.0, 0.0625, 0.6652, 0.6875, 1.0, 0.7188, 1.0, 0.7188, 1.0, 0.6875, 1.0, 0.0625, 0.6652, 0.0625, 1.0, 0.03125, 1.0, 0.03125, 0.6652, 0.03125, 0.6652, 0.03125, 1.0, 0.0, 1.0, 0.0, 0.6652, 0.75, 0.4503, 0.7891, 0.4464, 0.8266, 0.435, 0.8613, 0.4165, 0.8916, 0.3916, 0.9165, 0.3613, 0.935, 0.3266, 0.9464, 0.2891, 0.9503, 0.25, 0.9464, 0.2109, 0.935, 0.1734, 0.9165, 0.1387, 0.8916, 0.1084, 0.8613, 0.08348, 0.8266, 0.06497, 0.7891, 0.05357, 0.75, 0.04973, 0.7109, 0.05357, 0.6734, 0.06497, 0.6387, 0.08348, 0.6084, 0.1084, 0.5835, 0.1387, 0.565, 0.1734, 0.5536, 0.2109, 0.5497, 0.25, 0.5536, 0.2891, 0.565, 0.3266, 0.5835, 0.3613, 0.6084, 0.3916, 0.6387, 0.4165, 0.6734, 0.435, 0.7109, 0.4464, 0.03125, 0.5, 0.03125, 0.5294, 0.0, 0.5294, 0.0, 0.5, 0.0625, 0.5, 0.0625, 0.5294, 0.03125, 0.5294, 0.03125, 0.5, 0.09375, 0.5, 0.09375, 0.5294, 0.0625, 0.5294, 0.0625, 0.5, 0.125, 0.5, 0.125, 0.5294, 0.09375, 0.5294, 0.09375, 0.5, 0.1562, 0.5, 0.1562, 0.5294, 0.125, 0.5294, 0.125, 0.5, 0.1875, 0.5, 0.1875, 0.5294, 0.1562, 0.5294, 0.1562, 0.5, 0.2188, 0.5, 0.2188, 0.5294, 0.1875, 0.5294, 0.1875, 0.5, 0.25, 0.5, 0.25, 0.5294, 0.2188, 0.5294, 0.2188, 0.5, 0.2812, 0.5, 0.2812, 0.5294, 0.25, 0.5294, 0.25, 0.5, 0.3125, 0.5, 0.3125, 0.5294, 0.2812, 0.5294, 0.2812, 0.5, 0.3438, 0.5, 0.3438, 0.5294, 0.3125, 0.5294, 0.3125, 0.5, 0.375, 0.5, 0.375, 0.5294, 0.3438, 0.5294, 0.3438, 0.5, 0.4062, 0.5, 0.4062, 0.5294, 0.375, 0.5294, 0.375, 0.5, 0.4375, 0.5, 0.4375, 0.5294, 0.4062, 0.5294, 0.4062, 0.5, 0.4688, 0.5, 0.4687, 0.5294, 0.4375, 0.5294, 0.4375, 0.5, 0.5, 0.5, 0.5, 0.5294, 0.4687, 0.5294, 0.4688, 0.5, 0.5312, 0.5, 0.5312, 0.5294, 0.5, 0.5294, 0.5, 0.5, 0.5625, 0.5, 0.5625, 0.5294, 0.5312, 0.5294, 0.5312, 0.5, 0.5938, 0.5, 0.5938, 0.5294, 0.5625, 0.5294, 0.5625, 0.5, 0.625, 0.5, 0.625, 0.5294, 0.5938, 0.5294, 0.5938, 0.5, 0.6562, 0.5, 0.6562, 0.5294, 0.625, 0.5294, 0.625, 0.5, 0.6875, 0.5, 0.6875, 0.5294, 0.6562, 0.5294, 0.6562, 0.5, 0.7188, 0.5, 0.7188, 0.5294, 0.6875, 0.5294, 0.6875, 0.5, 0.75, 0.5, 0.75, 0.5294, 0.7188, 0.5294, 0.7188, 0.5, 0.7812, 0.5, 0.7812, 0.5294, 0.75, 0.5294, 0.75, 0.5, 0.8125, 0.5, 0.8125, 0.5294, 0.7812, 0.5294, 0.7812, 0.5, 0.8438, 0.5, 0.8438, 0.5294, 0.8125, 0.5294, 0.8125, 0.5, 0.875, 0.5, 0.875, 0.5294, 0.8438, 0.5294, 0.8438, 0.5, 0.9062, 0.5, 0.9062, 0.5294, 0.875, 0.5294, 0.875, 0.5, 0.9375, 0.5, 0.9375, 0.5294, 0.9062, 0.5294, 0.9062, 0.5, 0.9688, 0.5, 0.9688, 0.5294, 0.9375, 0.5294, 0.9375, 0.5, 1.0, 0.5, 1.0, 0.5294, 0.9688, 0.5294, 0.9688, 0.5, 0.4688, 1.0, 0.5, 1.0, 0.5, 1.0, 0.4688, 1.0, 0.4062, 1.0, 0.4375, 1.0, 0.4375, 1.0, 0.4062, 1.0, 0.125, 1.0, 0.1562, 1.0, 0.1562, 1.0, 0.125, 1.0, 0.8125, 1.0, 0.8438, 1.0, 0.8438, 1.0, 0.8125, 1.0, 0.5313, 1.0, 0.5625, 1.0, 0.5625, 1.0, 0.5312, 1.0, 0.25, 1.0, 0.2813, 1.0, 0.2812, 1.0, 0.25, 1.0, 0.9375, 1.0, 0.9688, 1.0, 0.9688, 1.0, 0.9375, 1.0, 0.6562, 1.0, 0.6875, 1.0, 0.6875, 1.0, 0.6562, 1.0, 0.375, 1.0, 0.4062, 1.0, 0.4062, 1.0, 0.375, 1.0, 0.09375, 1.0, 0.125, 1.0, 0.125, 1.0, 0.09375, 1.0, 0.7813, 1.0, 0.8125, 1.0, 0.8125, 1.0, 0.7812, 1.0, 0.5, 1.0, 0.5313, 1.0, 0.5312, 1.0, 0.5, 1.0, 0.2188, 1.0, 0.25, 1.0, 0.25, 1.0, 0.2188, 1.0, 0.9062, 1.0, 0.9375, 1.0, 0.9375, 1.0, 0.9062, 1.0, 0.625, 1.0, 0.6562, 1.0, 0.6562, 1.0, 0.625, 1.0, 0.3438, 1.0, 0.375, 1.0, 0.375, 1.0, 0.3438, 1.0, 0.0625, 1.0, 0.09375, 1.0, 0.09375, 1.0, 0.0625, 1.0, 0.75, 1.0, 0.7813, 1.0, 0.7812, 1.0, 0.75, 1.0, 0.4688, 1.0, 0.5, 1.0, 0.5, 1.0, 0.4688, 1.0, 0.1875, 1.0, 0.2188, 1.0, 0.2188, 1.0, 0.1875, 1.0, 0.875, 1.0, 0.9062, 1.0, 0.9062, 1.0, 0.875, 1.0, 0.5938, 1.0, 0.625, 1.0, 0.625, 1.0, 0.5938, 1.0, 0.3125, 1.0, 0.3438, 1.0, 0.3438, 1.0, 0.3125, 1.0, 0.03125, 1.0, 0.0625, 1.0, 0.0625, 1.0, 0.03125, 1.0, 0.7188, 1.0, 0.75, 1.0, 0.75, 1.0, 0.7188, 1.0, 0.4375, 1.0, 0.4688, 1.0, 0.4688, 1.0, 0.4375, 1.0, 0.1562, 1.0, 0.1875, 1.0, 0.1875, 1.0, 0.1562, 1.0, 0.8438, 1.0, 0.875, 1.0, 0.875, 1.0, 0.8438, 1.0, 0.5625, 1.0, 0.5938, 1.0, 0.5938, 1.0, 0.5625, 1.0, 0.2813, 1.0, 0.3125, 1.0, 0.3125, 1.0, 0.2812, 1.0, 0.9688, 1.0, 1.0, 1.0, 1.0, 1.0, 0.9688, 1.0, 0.0, 1.0, 0.03125, 1.0, 0.03125, 1.0, 0.0, 1.0, 0.375, 1.0, 0.4063, 1.0, 0.4062, 1.0, 0.375, 1.0, 0.875, 1.0, 0.9062, 1.0, 0.9062, 1.0, 0.875, 1.0, 0.03125, 1.0, 0.0625, 1.0, 0.0625, 1.0, 0.03125, 1.0, 0.4375, 1.0, 0.4688, 1.0, 0.4688, 1.0, 0.4375, 1.0, 0.8438, 1.0, 0.875, 1.0, 0.875, 1.0, 0.8438, 1.0, 0.0, 1.0, 0.03125, 1.0, 0.03125, 1.0, 0.0, 1.0, 0.4062, 1.0, 0.4375, 1.0, 0.4375, 1.0, 0.4062, 1.0, 0.8125, 1.0, 0.8438, 1.0, 0.8438, 1.0, 0.8125, 1.0, 0.375, 1.0, 0.4062, 1.0, 0.4062, 1.0, 0.375, 1.0, 0.7812, 1.0, 0.8125, 1.0, 0.8125, 1.0, 0.7812, 1.0, 0.3438, 1.0, 0.375, 1.0, 0.375, 1.0, 0.3438, 1.0, 0.75, 1.0, 0.7812, 1.0, 0.7812, 1.0, 0.75, 1.0, 0.3125, 1.0, 0.3438, 1.0, 0.3438, 1.0, 0.3125, 1.0, 0.7188, 1.0, 0.75, 1.0, 0.75, 1.0, 0.7188, 1.0, 0.2812, 1.0, 0.3125, 1.0, 0.3125, 1.0, 0.2812, 1.0, 0.6875, 1.0, 0.7188, 1.0, 0.7188, 1.0, 0.6875, 1.0, 0.25, 1.0, 0.2812, 1.0, 0.2812, 1.0, 0.25, 1.0, 0.6562, 1.0, 0.6875, 1.0, 0.6875, 1.0, 0.6562, 1.0, 0.2188, 1.0, 0.25, 1.0, 0.25, 1.0, 0.2188, 1.0, 0.625, 1.0, 0.6562, 1.0, 0.6562, 1.0, 0.625, 1.0, 0.1875, 1.0, 0.2188, 1.0, 0.2188, 1.0, 0.1875, 1.0, 0.5938, 1.0, 0.625, 1.0, 0.625, 1.0, 0.5938, 1.0, 0.1562, 1.0, 0.1875, 1.0, 0.1875, 1.0, 0.1562, 1.0, 0.5625, 1.0, 0.5938, 1.0, 0.5938, 1.0, 0.5625, 1.0, 0.9688, 1.0, 1.0, 1.0, 1.0, 1.0, 0.9688, 1.0, 0.125, 1.0, 0.1562, 1.0, 0.1562, 1.0, 0.125, 1.0, 0.5312, 1.0, 0.5625, 1.0, 0.5625, 1.0, 0.5312, 1.0, 0.9375, 1.0, 0.9688, 1.0, 0.9688, 1.0, 0.9375, 1.0, 0.09375, 1.0, 0.125, 1.0, 0.125, 1.0, 0.09375, 1.0, 0.5, 1.0, 0.5312, 1.0, 0.5312, 1.0, 0.5, 1.0, 0.9062, 1.0, 0.9375, 1.0, 0.9375, 1.0, 0.9062, 1.0, 0.0625, 1.0, 0.09375, 1.0, 0.09375, 1.0, 0.0625, 1.0, 0.2812, 1.0, 0.3125, 1.0, 0.3125, 1.0, 0.2812, 1.0, 0.7812, 1.0, 0.8125, 1.0, 0.8125, 1.0, 0.7812, 1.0, 0.3438, 1.0, 0.375, 1.0, 0.375, 1.0, 0.3438, 1.0, 0.75, 1.0, 0.7812, 1.0, 0.7812, 1.0, 0.75, 1.0, 0.3125, 1.0, 0.3438, 1.0, 0.3438, 1.0, 0.3125, 1.0, 0.7188, 1.0, 0.75, 1.0, 0.75, 1.0, 0.7188, 1.0, 0.2812, 1.0, 0.3125, 1.0, 0.3125, 1.0, 0.2812, 1.0, 0.6875, 1.0, 0.7188, 1.0, 0.7188, 1.0, 0.6875, 1.0, 0.25, 1.0, 0.2812, 1.0, 0.2812, 1.0, 0.25, 1.0, 0.6562, 1.0, 0.6875, 1.0, 0.6875, 1.0, 0.6562, 1.0, 0.2188, 1.0, 0.25, 1.0, 0.25, 1.0, 0.2188, 1.0, 0.625, 1.0, 0.6562, 1.0, 0.6562, 1.0, 0.625, 1.0, 0.1875, 1.0, 0.2188, 1.0, 0.2188, 1.0, 0.1875, 1.0, 0.5938, 1.0, 0.625, 1.0, 0.625, 1.0, 0.5938, 1.0, 0.1562, 1.0, 0.1875, 1.0, 0.1875, 1.0, 0.1562, 1.0, 0.5625, 1.0, 0.5938, 1.0, 0.5938, 1.0, 0.5625, 1.0, 0.9688, 1.0, 1.0, 1.0, 1.0, 1.0, 0.9688, 1.0, 0.125, 1.0, 0.1562, 1.0, 0.1562, 1.0, 0.125, 1.0, 0.5312, 1.0, 0.5625, 1.0, 0.5625, 1.0, 0.5312, 1.0, 0.9375, 1.0, 0.9688, 1.0, 0.9688, 1.0, 0.9375, 1.0, 0.09375, 1.0, 0.125, 1.0, 0.125, 1.0, 0.09375, 1.0, 0.5, 1.0, 0.5312, 1.0, 0.5312, 1.0, 0.5, 1.0, 0.9062, 1.0, 0.9375, 1.0, 0.9375, 1.0, 0.9062, 1.0, 0.0625, 1.0, 0.09375, 1.0, 0.09375, 1.0, 0.0625, 1.0, 0.4688, 1.0, 0.5, 1.0, 0.5, 1.0, 0.4688, 1.0, 0.875, 1.0, 0.9062, 1.0, 0.9062, 1.0, 0.875, 1.0, 0.03125, 1.0, 0.0625, 1.0, 0.0625, 1.0, 0.03125, 1.0, 0.4375, 1.0, 0.4688, 1.0, 0.4688, 1.0, 0.4375, 1.0, 0.8438, 1.0, 0.875, 1.0, 0.875, 1.0, 0.8438, 1.0, 0.0, 1.0, 0.03125, 1.0, 0.03125, 1.0, 0.0, 1.0, 0.4063, 1.0, 0.4375, 1.0, 0.4375, 1.0, 0.4062, 1.0, 0.8125, 1.0, 0.8438, 1.0, 0.8438, 1.0, 0.8125, 1.0, 0.1875, 1.0, 0.2188, 1.0, 0.2188, 1.0, 0.1875, 1.0, 0.6875, 1.0, 0.7188, 1.0, 0.7188, 1.0, 0.6875, 1.0, 0.25, 1.0, 0.2812, 1.0, 0.2812, 1.0, 0.25, 1.0, 0.6562, 1.0, 0.6875, 1.0, 0.6875, 1.0, 0.6562, 1.0, 0.2188, 1.0, 0.25, 1.0, 0.25, 1.0, 0.2188, 1.0, 0.625, 1.0, 0.6562, 1.0, 0.6562, 1.0, 0.625, 1.0, 0.1875, 1.0, 0.2188, 1.0, 0.2188, 1.0, 0.1875, 1.0, 0.5938, 1.0, 0.625, 1.0, 0.625, 1.0, 0.5938, 1.0, 0.1562, 1.0, 0.1875, 1.0, 0.1875, 1.0, 0.1562, 1.0, 0.5625, 1.0, 0.5938, 1.0, 0.5938, 1.0, 0.5625, 1.0, 0.9688, 1.0, 1.0, 1.0, 1.0, 1.0, 0.9688, 1.0, 0.125, 1.0, 0.1562, 1.0, 0.1562, 1.0, 0.125, 1.0, 0.5312, 1.0, 0.5625, 1.0, 0.5625, 1.0, 0.5312, 1.0, 0.9375, 1.0, 0.9688, 1.0, 0.9688, 1.0, 0.9375, 1.0, 0.09375, 1.0, 0.125, 1.0, 0.125, 1.0, 0.09375, 1.0, 0.5, 1.0, 0.5312, 1.0, 0.5312, 1.0, 0.5, 1.0, 0.9062, 1.0, 0.9375, 1.0, 0.9375, 1.0, 0.9062, 1.0, 0.0625, 1.0, 0.09375, 1.0, 0.09375, 1.0, 0.0625, 1.0, 0.4688, 1.0, 0.5, 1.0, 0.5, 1.0, 0.4688, 1.0, 0.875, 1.0, 0.9062, 1.0, 0.9062, 1.0, 0.875, 1.0, 0.03125, 1.0, 0.0625, 1.0, 0.0625, 1.0, 0.03125, 1.0, 0.4375, 1.0, 0.4688, 1.0, 0.4688, 1.0, 0.4375, 1.0, 0.8438, 1.0, 0.875, 1.0, 0.875, 1.0, 0.8438, 1.0, 0.0, 1.0, 0.03125, 1.0, 0.03125, 1.0, 0.0, 1.0, 0.4062, 1.0, 0.4375, 1.0, 0.4375, 1.0, 0.4062, 1.0, 0.8125, 1.0, 0.8438, 1.0, 0.8438, 1.0, 0.8125, 1.0, 0.375, 1.0, 0.4062, 1.0, 0.4062, 1.0, 0.375, 1.0, 0.7812, 1.0, 0.8125, 1.0, 0.8125, 1.0, 0.7812, 1.0, 0.3438, 1.0, 0.375, 1.0, 0.375, 1.0, 0.3438, 1.0, 0.75, 1.0, 0.7812, 1.0, 0.7812, 1.0, 0.75, 1.0, 0.3125, 1.0, 0.3438, 1.0, 0.3438, 1.0, 0.3125, 1.0, 0.7188, 1.0, 0.75, 1.0, 0.75, 1.0, 0.7188, 1.0, 0.2968, 0.4854, 0.25, 0.49, 0.2032, 0.4854, 0.1582, 0.4717, 0.1167, 0.4496, 0.08029, 0.4197, 0.05045, 0.3833, 0.02827, 0.3418, 0.01461, 0.2968, 0.01, 0.25, 0.01461, 0.2032, 0.02827, 0.1582, 0.05045, 0.1167, 0.08029, 0.08029, 0.1167, 0.05045, 0.1582, 0.02827, 0.2032, 0.01461, 0.25, 0.01, 0.2968, 0.01461, 0.3418, 0.02827, 0.3833, 0.05045, 0.4197, 0.08029, 0.4496, 0.1167, 0.4717, 0.1582, 0.4854, 0.2032, 0.49, 0.25, 0.4854, 0.2968, 0.4717, 0.3418, 0.4496, 0.3833, 0.4197, 0.4197, 0.3833, 0.4496, 0.3418, 0.4717, 0.5938, 1.0, 0.625, 1.0, 0.625, 1.0, 0.5938, 1.0, 0.1562, 1.0, 0.1875, 1.0, 0.1875, 1.0, 0.1562, 1.0, 0.5625, 1.0, 0.5938, 1.0, 0.5938, 1.0, 0.5625, 1.0, 0.9688, 1.0, 1.0, 1.0, 1.0, 1.0, 0.9688, 1.0, 0.125, 1.0, 0.1562, 1.0, 0.1562, 1.0, 0.125, 1.0, 0.5312, 1.0, 0.5625, 1.0, 0.5625, 1.0, 0.5312, 1.0, 0.9375, 1.0, 0.9688, 1.0, 0.9688, 1.0, 0.9375, 1.0, 0.09375, 1.0, 0.125, 1.0, 0.125, 1.0, 0.09375, 1.0, 0.5, 1.0, 0.5312, 1.0, 0.5312, 1.0, 0.5, 1.0, 0.9062, 1.0, 0.9375, 1.0, 0.9375, 1.0, 0.9062, 1.0, 0.0625, 1.0, 0.09375, 1.0, 0.09375, 1.0, 0.0625, 1.0, 0.4688, 1.0, 0.5, 1.0, 0.5, 1.0, 0.4688, 1.0, 0.875, 1.0, 0.9062, 1.0, 0.9062, 1.0, 0.875, 1.0, 0.03125, 1.0, 0.0625, 1.0, 0.0625, 1.0, 0.03125, 1.0, 0.4375, 1.0, 0.4688, 1.0, 0.4688, 1.0, 0.4375, 1.0, 0.8438, 1.0, 0.875, 1.0, 0.875, 1.0, 0.8438, 1.0, 0.0, 1.0, 0.03125, 1.0, 0.03125, 1.0, 0.0, 1.0, 0.4062, 1.0, 0.4375, 1.0, 0.4375, 1.0, 0.4062, 1.0, 0.8125, 1.0, 0.8438, 1.0, 0.8438, 1.0, 0.8125, 1.0, 0.375, 1.0, 0.4062, 1.0, 0.4062, 1.0, 0.375, 1.0, 0.7812, 1.0, 0.8125, 1.0, 0.8125, 1.0, 0.7812, 1.0, 0.3438, 1.0, 0.375, 1.0, 0.375, 1.0, 0.3438, 1.0, 0.75, 1.0, 0.7812, 1.0, 0.7812, 1.0, 0.75, 1.0, 0.3125, 1.0, 0.3438, 1.0, 0.3438, 1.0, 0.3125, 1.0, 0.7188, 1.0, 0.75, 1.0, 0.75, 1.0, 0.7188, 1.0, 0.2812, 1.0, 0.3125, 1.0, 0.3125, 1.0, 0.2812, 1.0, 0.6875, 1.0, 0.7188, 1.0, 0.7188, 1.0, 0.6875, 1.0, 0.25, 1.0, 0.2812, 1.0, 0.2812, 1.0, 0.25, 1.0, 0.6562, 1.0, 0.6875, 1.0, 0.6875, 1.0, 0.6562, 1.0, 0.2188, 1.0, 0.25, 1.0, 0.25, 1.0, 0.2188, 1.0, 0.625, 1.0, 0.6562, 1.0, 0.6562, 1.0, 0.625, 1.0, 0.8125, 1.0, 0.8438, 1.0, 0.8438, 1.0, 0.8125, 1.0, 0.4062, 1.0, 0.4375, 1.0, 0.4375, 1.0, 0.4063, 1.0, 0.0, 1.0, 0.03125, 1.0, 0.03125, 1.0, 0.0, 1.0, 0.8438, 1.0, 0.875, 1.0, 0.875, 1.0, 0.8438, 1.0, 0.4375, 1.0, 0.4688, 1.0, 0.4688, 1.0, 0.4375, 1.0, 0.03125, 1.0, 0.0625, 1.0, 0.0625, 1.0, 0.03125, 1.0, 0.875, 1.0, 0.9062, 1.0, 0.9062, 1.0, 0.875, 1.0, 0.4688, 1.0, 0.5, 1.0, 0.5, 1.0, 0.4688, 1.0, 0.0625, 1.0, 0.09375, 1.0, 0.09375, 1.0, 0.0625, 1.0, 0.9062, 1.0, 0.9375, 1.0, 0.9375, 1.0, 0.9062, 1.0, 0.5, 1.0, 0.5312, 1.0, 0.5312, 1.0, 0.5, 1.0, 0.09375, 1.0, 0.125, 1.0, 0.125, 1.0, 0.09375, 1.0, 0.9375, 1.0, 0.9688, 1.0, 0.9688, 1.0, 0.9375, 1.0, 0.5312, 1.0, 0.5625, 1.0, 0.5625, 1.0, 0.5312, 1.0, 0.125, 1.0, 0.1562, 1.0, 0.1562, 1.0, 0.125, 1.0, 0.9688, 1.0, 1.0, 1.0, 1.0, 1.0, 0.9688, 1.0, 0.5625, 1.0, 0.5938, 1.0, 0.5938, 1.0, 0.5625, 1.0, 0.1562, 1.0, 0.1875, 1.0, 0.1875, 1.0, 0.1562, 1.0, 0.5938, 1.0, 0.625, 1.0, 0.625, 1.0, 0.5938, 1.0, 0.1875, 1.0, 0.2188, 1.0, 0.2188, 1.0, 0.1875, 1.0, 0.625, 1.0, 0.6562, 1.0, 0.6562, 1.0, 0.625, 1.0, 0.2188, 1.0, 0.25, 1.0, 0.25, 1.0, 0.2188, 1.0, 0.6562, 1.0, 0.6875, 1.0, 0.6875, 1.0, 0.6562, 1.0, 0.25, 1.0, 0.2812, 1.0, 0.2812, 1.0, 0.25, 1.0, 0.6875, 1.0, 0.7188, 1.0, 0.7188, 1.0, 0.6875, 1.0, 0.2812, 1.0, 0.3125, 1.0, 0.3125, 1.0, 0.2812, 1.0, 0.7188, 1.0, 0.75, 1.0, 0.75, 1.0, 0.7188, 1.0, 0.3125, 1.0, 0.3438, 1.0, 0.3438, 1.0, 0.3125, 1.0, 0.75, 1.0, 0.7812, 1.0, 0.7812, 1.0, 0.75, 1.0, 0.3438, 1.0, 0.375, 1.0, 0.375, 1.0, 0.3438, 1.0, 0.7812, 1.0, 0.8125, 1.0, 0.8125, 1.0, 0.7812, 1.0, 0.375, 1.0, 0.4062, 1.0, 0.4063, 1.0, 0.375, 1.0, 0.03125, 0.6337, 0.03125, 0.6652, 0.0, 0.6652, 0.0, 0.6337, 0.0625, 0.6337, 0.0625, 0.6652, 0.03125, 0.6652, 0.03125, 0.6337, 0.09375, 0.6337, 0.09375, 0.6652, 0.0625, 0.6652, 0.0625, 0.6337, 0.125, 0.6337, 0.125, 0.6652, 0.09375, 0.6652, 0.09375, 0.6337, 0.1562, 0.6337, 0.1562, 0.6652, 0.125, 0.6652, 0.125, 0.6337, 0.1875, 0.6337, 0.1875, 0.6652, 0.1562, 0.6652, 0.1562, 0.6337, 0.2188, 0.6337, 0.2188, 0.6652, 0.1875, 0.6652, 0.1875, 0.6337, 0.25, 0.6337, 0.25, 0.6652, 0.2188, 0.6652, 0.2188, 0.6337, 0.2812, 0.6337, 0.2812, 0.6652, 0.25, 0.6652, 0.25, 0.6337, 0.3125, 0.6337, 0.3125, 0.6652, 0.2812, 0.6652, 0.2812, 0.6337, 0.3438, 0.6337, 0.3438, 0.6652, 0.3125, 0.6652, 0.3125, 0.6337, 0.375, 0.6337, 0.375, 0.6652, 0.3438, 0.6652, 0.3438, 0.6337, 0.4062, 0.6337, 0.4062, 0.6652, 0.375, 0.6652, 0.375, 0.6337, 0.4375, 0.6337, 0.4375, 0.6652, 0.4062, 0.6652, 0.4062, 0.6337, 0.4688, 0.6337, 0.4688, 0.6652, 0.4375, 0.6652, 0.4375, 0.6337, 0.5, 0.6337, 0.5, 0.6652, 0.4688, 0.6652, 0.4688, 0.6337, 0.5312, 0.6337, 0.5312, 0.6652, 0.5, 0.6652, 0.5, 0.6337, 0.5625, 0.6337, 0.5625, 0.6652, 0.5312, 0.6652, 0.5312, 0.6337, 0.5938, 0.6337, 0.5938, 0.6652, 0.5625, 0.6652, 0.5625, 0.6337, 0.625, 0.6337, 0.625, 0.6652, 0.5938, 0.6652, 0.5938, 0.6337, 0.6562, 0.6337, 0.6562, 0.6652, 0.625, 0.6652, 0.625, 0.6337, 0.6875, 0.6337, 0.6875, 0.6652, 0.6562, 0.6652, 0.6562, 0.6337, 0.7188, 0.6337, 0.7188, 0.6652, 0.6875, 0.6652, 0.6875, 0.6337, 0.75, 0.6337, 0.75, 0.6652, 0.7188, 0.6652, 0.7188, 0.6337, 0.7812, 0.6337, 0.7812, 0.6652, 0.75, 0.6652, 0.75, 0.6337, 0.8125, 0.6337, 0.8125, 0.6652, 0.7812, 0.6652, 0.7812, 0.6337, 0.8438, 0.6337, 0.8438, 0.6652, 0.8125, 0.6652, 0.8125, 0.6337, 0.875, 0.6337, 0.875, 0.6652, 0.8438, 0.6652, 0.8438, 0.6337, 0.9062, 0.6337, 0.9062, 0.6652, 0.875, 0.6652, 0.875, 0.6337, 0.9375, 0.6337, 0.9375, 0.6652, 0.9062, 0.6652, 0.9062, 0.6337, 0.9688, 0.6337, 0.9688, 0.6652, 0.9375, 0.6652, 0.9375, 0.6337, 1.0, 0.6337, 1.0, 0.6652, 0.9688, 0.6652, 0.9688, 0.6337, 1.0, 0.5294, 1.0, 0.6337, 0.9688, 0.6337, 0.9688, 0.5294, 0.9688, 0.5294, 0.9688, 0.6337, 0.9375, 0.6337, 0.9375, 0.5294, 0.9375, 0.5294, 0.9375, 0.6337, 0.9062, 0.6337, 0.9062, 0.5294, 0.9062, 0.5294, 0.9062, 0.6337, 0.875, 0.6337, 0.875, 0.5294, 0.875, 0.5294, 0.875, 0.6337, 0.8438, 0.6337, 0.8438, 0.5294, 0.8438, 0.5294, 0.8438, 0.6337, 0.8125, 0.6337, 0.8125, 0.5294, 0.8125, 0.5294, 0.8125, 0.6337, 0.7812, 0.6337, 0.7812, 0.5294, 0.7812, 0.5294, 0.7812, 0.6337, 0.75, 0.6337, 0.75, 0.5294, 0.75, 0.5294, 0.75, 0.6337, 0.7188, 0.6337, 0.7188, 0.5294, 0.7188, 0.5294, 0.7188, 0.6337, 0.6875, 0.6337, 0.6875, 0.5294, 0.6875, 0.5294, 0.6875, 0.6337, 0.6562, 0.6337, 0.6562, 0.5294, 0.6562, 0.5294, 0.6562, 0.6337, 0.625, 0.6337, 0.625, 0.5294, 0.625, 0.5294, 0.625, 0.6337, 0.5938, 0.6337, 0.5938, 0.5294, 0.5938, 0.5294, 0.5938, 0.6337, 0.5625, 0.6337, 0.5625, 0.5294, 0.5625, 0.5294, 0.5625, 0.6337, 0.5312, 0.6337, 0.5312, 0.5294, 0.5312, 0.5294, 0.5312, 0.6337, 0.5, 0.6337, 0.5, 0.5294, 0.5, 0.5294, 0.5, 0.6337, 0.4688, 0.6337, 0.4687, 0.5294, 0.4687, 0.5294, 0.4688, 0.6337, 0.4375, 0.6337, 0.4375, 0.5294, 0.4375, 0.5294, 0.4375, 0.6337, 0.4062, 0.6337, 0.4062, 0.5294, 0.4062, 0.5294, 0.4062, 0.6337, 0.375, 0.6337, 0.375, 0.5294, 0.375, 0.5294, 0.375, 0.6337, 0.3438, 0.6337, 0.3438, 0.5294, 0.3438, 0.5294, 0.3438, 0.6337, 0.3125, 0.6337, 0.3125, 0.5294, 0.3125, 0.5294, 0.3125, 0.6337, 0.2812, 0.6337, 0.2812, 0.5294, 0.2812, 0.5294, 0.2812, 0.6337, 0.25, 0.6337, 0.25, 0.5294, 0.25, 0.5294, 0.25, 0.6337, 0.2188, 0.6337, 0.2188, 0.5294, 0.2188, 0.5294, 0.2188, 0.6337, 0.1875, 0.6337, 0.1875, 0.5294, 0.1875, 0.5294, 0.1875, 0.6337, 0.1562, 0.6337, 0.1562, 0.5294, 0.1562, 0.5294, 0.1562, 0.6337, 0.125, 0.6337, 0.125, 0.5294, 0.125, 0.5294, 0.125, 0.6337, 0.09375, 0.6337, 0.09375, 0.5294, 0.09375, 0.5294, 0.09375, 0.6337, 0.0625, 0.6337, 0.0625, 0.5294, 0.0625, 0.5294, 0.0625, 0.6337, 0.03125, 0.6337, 0.03125, 0.5294, 0.03125, 0.5294, 0.03125, 0.6337, 0.0, 0.6337, 0.0, 0.5294, 0.7891, 0.4464, 0.75, 0.4503, 0.75, 0.49, 0.7968, 0.4854, 0.8266, 0.435, 0.7891, 0.4464, 0.7968, 0.4854, 0.8418, 0.4717, 0.8613, 0.4165, 0.8266, 0.435, 0.8418, 0.4717, 0.8833, 0.4496, 0.8916, 0.3916, 0.8613, 0.4165, 0.8833, 0.4496, 0.9197, 0.4197, 0.9165, 0.3613, 0.8916, 0.3916, 0.9197, 0.4197, 0.9496, 0.3833, 0.935, 0.3266, 0.9165, 0.3613, 0.9496, 0.3833, 0.9717, 0.3418, 0.9464, 0.2891, 0.935, 0.3266, 0.9717, 0.3418, 0.9854, 0.2968, 0.9503, 0.25, 0.9464, 0.2891, 0.9854, 0.2968, 0.99, 0.25, 0.9464, 0.2109, 0.9503, 0.25, 0.99, 0.25, 0.9854, 0.2032, 0.935, 0.1734, 0.9464, 0.2109, 0.9854, 0.2032, 0.9717, 0.1582, 0.9165, 0.1387, 0.935, 0.1734, 0.9717, 0.1582, 0.9496, 0.1167, 0.8916, 0.1084, 0.9165, 0.1387, 0.9496, 0.1167, 0.9197, 0.08029, 0.8613, 0.08348, 0.8916, 0.1084, 0.9197, 0.08029, 0.8833, 0.05045, 0.8266, 0.06497, 0.8613, 0.08348, 0.8833, 0.05045, 0.8418, 0.02827, 0.7891, 0.05357, 0.8266, 0.06497, 0.8418, 0.02827, 0.7968, 0.01461, 0.75, 0.04973, 0.7891, 0.05357, 0.7968, 0.01461, 0.75, 0.01, 0.7109, 0.05357, 0.75, 0.04973, 0.75, 0.01, 0.7032, 0.01461, 0.6734, 0.06497, 0.7109, 0.05357, 0.7032, 0.01461, 0.6582, 0.02827, 0.6387, 0.08348, 0.6734, 0.06497, 0.6582, 0.02827, 0.6167, 0.05045, 0.6084, 0.1084, 0.6387, 0.08348, 0.6167, 0.05045, 0.5803, 0.08029, 0.5835, 0.1387, 0.6084, 0.1084, 0.5803, 0.08029, 0.5504, 0.1167, 0.565, 0.1734, 0.5835, 0.1387, 0.5504, 0.1167, 0.5283, 0.1582, 0.5536, 0.2109, 0.565, 0.1734, 0.5283, 0.1582, 0.5146, 0.2032, 0.5497, 0.25, 0.5536, 0.2109, 0.5146, 0.2032, 0.51, 0.25, 0.5536, 0.2891, 0.5497, 0.25, 0.51, 0.25, 0.5146, 0.2968, 0.565, 0.3266, 0.5536, 0.2891, 0.5146, 0.2968, 0.5283, 0.3418, 0.5835, 0.3613, 0.565, 0.3266, 0.5283, 0.3418, 0.5504, 0.3833, 0.6084, 0.3916, 0.5835, 0.3613, 0.5504, 0.3833, 0.5803, 0.4197, 0.6387, 0.4165, 0.6084, 0.3916, 0.5803, 0.4197, 0.6167, 0.4496, 0.6734, 0.435, 0.6387, 0.4165, 0.6167, 0.4496, 0.6582, 0.4717, 0.7109, 0.4464, 0.6734, 0.435, 0.6582, 0.4717, 0.7032, 0.4854, 0.75, 0.4503, 0.7109, 0.4464, 0.7032, 0.4854, 0.75, 0.49])
me_cylinder.materials.append(mat_battery)
me_cylinder.materials.append(mat_battery1)
me_cylinder.materials.append(mat_battery2)
me_cylinder.materials.append(mat_battery_metal)
me_cylinder.use_remesh_fix_poles = True
me_cylinder.use_remesh_preserve_attributes = False
me_cylinder.use_mirror_vertex_groups = False
me_cylinder.update()

# ---- objects
ob_cylinder = bpy.data.objects.new('Cylinder', me_cylinder)

# ---- transforms, parenting, visibility, modifiers, constraints
ob_cylinder.location = (0.0, 0.0, 0.0)
ob_cylinder.lineart.crease_threshold = 0.0

# ---- collection membership
col_collection.objects.link(ob_cylinder)

# ---- scene / render settings (as saved in the file)
scene.frame_start = 1; scene.frame_end = 250; scene.frame_set(1)
scene.render.engine = 'BLENDER_EEVEE_NEXT'
scene.cycles.use_denoising = False
scene.cycles.samples = 128
scene.cycles.sampling_pattern = 'TABULATED_SOBOL'
scene.cycles.use_adaptive_sampling = False
scene.cycles.use_light_tree = False
scene.view_settings.view_transform = 'Filmic'
bpy.context.view_layer.update()

# ---- added for rendering (the .blend has no active camera and no usable light): camera, sun
cam_auto = bpy.data.cameras.new('AutoCamera')
cam_auto.lens = 50.0
cam_auto.sensor_width = 36.0
cam_auto.clip_end = 1000.0
ob_auto_camera = bpy.data.objects.new('AutoCamera', cam_auto)
scene.collection.objects.link(ob_auto_camera)
ob_auto_camera.location = (1.53309, -1.83971, 1.32789)
ob_auto_camera.rotation_euler = (1.09748, -7.21219e-08, 0.694738)
scene.camera = ob_auto_camera
light_auto_sun = bpy.data.lights.new('AutoSun', 'SUN')
light_auto_sun.energy = 3.0
light_auto_sun.angle = 0.0523599
ob_auto_sun = bpy.data.objects.new('AutoSun', light_auto_sun)
scene.collection.objects.link(ob_auto_sun)
ob_auto_sun.rotation_euler = (0.872665, 0.174533, 0.523599)
bpy.context.view_layer.update()
